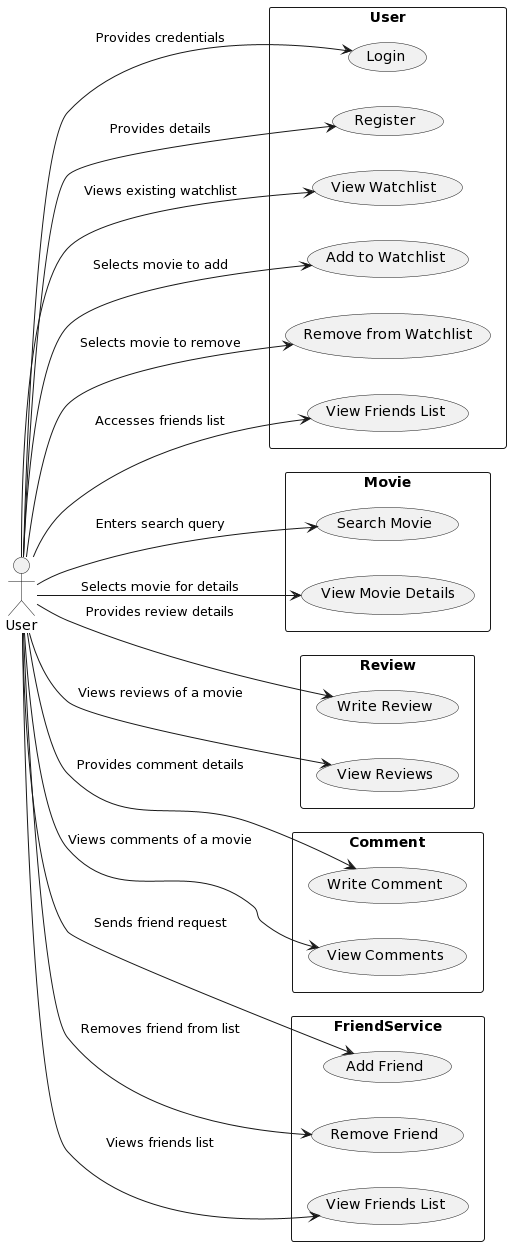

The diagram above was rendered by PlantUML. Its source (embedded in the PNG):
@startuml
left to right direction
actor User as U
rectangle "User" {
    usecase "Login" as UC1
    usecase "Register" as UC2
    usecase "View Watchlist" as UC3
    usecase "Add to Watchlist" as UC4
    usecase "Remove from Watchlist" as UC5
    usecase "View Friends List" as UC6
}

rectangle "Movie" {
    usecase "Search Movie" as UC7
    usecase "View Movie Details" as UC8
}

rectangle "Review" {
    usecase "Write Review" as UC9
    usecase "View Reviews" as UC10
}

rectangle "Comment" {
    usecase "Write Comment" as UC11
    usecase "View Comments" as UC12
}

rectangle "FriendService" {
    usecase "Add Friend" as UC13
    usecase "Remove Friend" as UC14
    usecase "View Friends List" as UC15
}

U --> UC1 : Provides credentials
U --> UC2 : Provides details
U --> UC3 : Views existing watchlist
U --> UC4 : Selects movie to add
U --> UC5 : Selects movie to remove
U --> UC6 : Accesses friends list
U --> UC7 : Enters search query
U --> UC8 : Selects movie for details
U --> UC9 : Provides review details
U --> UC10 : Views reviews of a movie
U --> UC11 : Provides comment details
U --> UC12 : Views comments of a movie
U --> UC13 : Sends friend request
U --> UC14 : Removes friend from list
U --> UC15 : Views friends list
@enduml